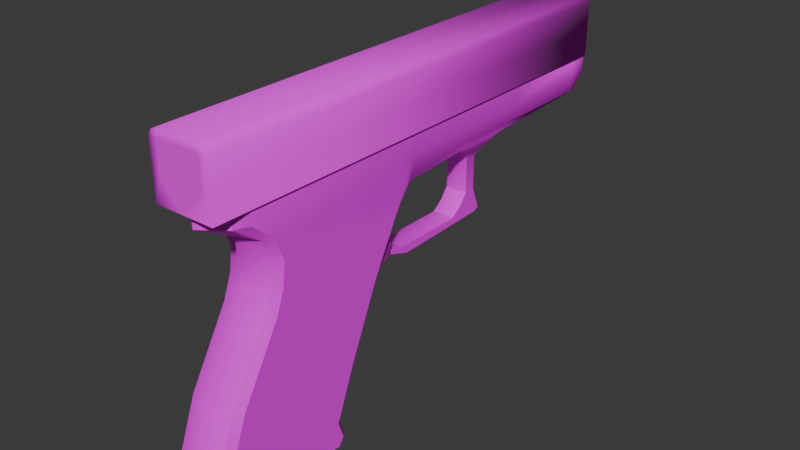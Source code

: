 # Source: test_gun2.blend  (saved by Blender 4.2.66; exported with 4.5.12 LTS)
import bpy
from mathutils import Matrix  # noqa: F401  (used for matrix-valued properties, if any)

bpy.ops.wm.read_factory_settings(use_empty=True)
scene = bpy.context.scene
scene.name = 'Scene'

# ---- collections
col_collection = bpy.data.collections.new('Collection'); scene.collection.children.link(col_collection)
col_2 = bpy.data.collections.new('コレクション 2'); scene.collection.children.link(col_2)

# ---- images (referenced by path relative to the original .blend; pixels are not part of the script)
import os
ASSET_DIR = os.environ.get("B2B_ASSET_DIR", "")  # directory of the original .blend (textures are referenced by path, not embedded)
HERE = os.path.dirname(os.path.abspath(__file__))  # packed textures are extracted next to this script under _unpacked/

def load_image(name, relpath, width, height, colorspace="sRGB"):
    """Load a texture the original file referenced (path relative to the .blend, or extracted next to this script)."""
    p = next((c for c in (os.path.join(HERE, relpath), os.path.join(ASSET_DIR, relpath)) if relpath and os.path.exists(c)), "")
    if p:
        img = bpy.data.images.load(p, check_existing=True)
        img.name = name
    else:  # same state as the original file: an image datablock whose file is absent (Cycles renders it pink)
        img = bpy.data.images.new(name, width, height)
        img.source = "FILE"
        img.filepath = "//" + (relpath or name)
    img.colorspace_settings.name = colorspace
    return img
img_glock = load_image('glock', 'glock.png', 1024, 1024, 'sRGB')

# ---- materials (node trees are filled in below, after node groups)
mat_material_001 = bpy.data.materials.new('Material.001')
mat_material_002 = bpy.data.materials.new('Material.002')

# ---- material node trees
mat_material_001.use_nodes = True; mat_material_001.node_tree.nodes.clear()
_N = mat_material_001.node_tree.nodes; _L = mat_material_001.node_tree.links
n0 = _N.new('ShaderNodeBsdfPrincipled'); n0.name = 'プリンシプルBSDF'; n0.location = (10, 300)
n1 = _N.new('ShaderNodeOutputMaterial'); n1.name = 'マテリアル出力'; n1.location = (300, 300)
n2 = _N.new('ShaderNodeTexImage'); n2.name = '画像テクスチャ'; n2.location = (-280, 280)
n2.image = img_glock
_L.new(n0.outputs[0], n1.inputs[0])
_L.new(n2.outputs[0], n0.inputs[0])
n1.is_active_output = True
mat_material_002.use_nodes = True; mat_material_002.node_tree.nodes.clear()
_N = mat_material_002.node_tree.nodes; _L = mat_material_002.node_tree.links
n0 = _N.new('ShaderNodeBsdfPrincipled'); n0.name = 'プリンシプルBSDF'; n0.location = (10, 300)
n0.inputs[2].default_value = 1.0
n0.inputs[9].default_value = (0.0, 0.2, 0.1)
n0.inputs[20].default_value = 0.0
n1 = _N.new('ShaderNodeOutputMaterial'); n1.name = 'マテリアル出力'; n1.location = (300, 300)
n2 = _N.new('ShaderNodeTexImage'); n2.name = '画像テクスチャ'; n2.location = (-366, 183)
n2.image = img_glock
_L.new(n0.outputs[0], n1.inputs[0])
_L.new(n2.outputs[0], n0.inputs[0])
n1.is_active_output = True

# ---- world
world_world = bpy.data.worlds.new('World'); scene.world = world_world
world_world.use_nodes = True; world_world.node_tree.nodes.clear()
_N = world_world.node_tree.nodes; _L = world_world.node_tree.links
n0 = _N.new('ShaderNodeOutputWorld'); n0.name = 'World Output'; n0.location = (300, 300)
n1 = _N.new('ShaderNodeBackground'); n1.name = 'Background'; n1.location = (10, 300)
n1.inputs[0].default_value = (0.05088, 0.05088, 0.05088, 1.0)
_L.new(n1.outputs[0], n0.inputs[0])
n0.is_active_output = True
world_world.color = (0.05088, 0.05088, 0.05088)
world_world.sun_shadow_jitter_overblur = 0.0

# ---- meshes
me_cube_001 = bpy.data.meshes.new('Cube.001')
me_cube_001.from_pydata([(-0.071, -0.008, 0.0), (-0.081, -0.008, 0.012), (0.087, 0.0, 0.012), (-0.085, 0.0, 0.012), (-0.074, 0.0, 0.0), (-0.01, 0.0, 0.012), (-0.008, 0.0, -0.006), (-0.01, -0.01, 0.012), (-0.044, 0.0, -0.082), (-0.044, -0.008, -0.082), (0.012, 0.0, 0.012), (0.012, -0.01, 0.012), (0.016, 0.0, -0.003), (-0.087, -0.008, -0.077), (-0.072, -0.008, -0.024), (-0.075, 0.0, -0.024), (-0.087, 0.0, -0.077), (0.082, 0.0, -0.003), (0.085, 0.0, -0.001), (-0.023, 0.0, -0.03), (-0.026, -0.008, -0.03), (-0.034, 0.0, -0.055), (-0.037, -0.008, -0.055), (-0.086, -0.008, -0.048), (-0.089, 0.0, -0.048), (-0.041, 0.0, -0.073), (-0.044, -0.008, -0.073), (-0.091, -0.008, -0.072), (-0.093, -0.008, -0.067), (-0.039, 0.0, -0.079), (-0.096, 0.0, -0.067), (-0.094, 0.0, -0.072), (-0.042, -0.008, -0.079), (0.078, -0.01, 0.012), (0.039, 0.0, -0.003), (0.044, -0.01, 0.012), (0.023, 0.0, -0.008), (0.024, -0.005, -0.008), (0.031, 0.0, -0.008), (0.03, -0.005, -0.008), (0.024, 0.0, -0.01), (0.025, -0.004, -0.01), (0.03, 0.0, -0.01), (0.029, -0.004, -0.01), (0.024, 0.0, -0.022), (0.025, -0.004, -0.022), (0.03, 0.0, -0.022), (0.029, -0.004, -0.022), (0.021, -0.007, -0.005), (0.034, 0.0, -0.005), (0.033, -0.007, -0.005), (0.02, 0.0, -0.005), (-0.015, 0.0, -0.024), (-0.016, -0.006, -0.024), (-0.017, 0.0, -0.029), (-0.017, -0.006, -0.028), (0.032, -0.004, -0.03), (0.033, 0.0, -0.03), (0.022, -0.004, -0.026), (0.021, 0.0, -0.026), (-0.072, 0.0, -0.016), (-0.069, -0.008, -0.016), (-0.019, -0.008, -0.017), (-0.017, 0.0, -0.018), (0.031, 0.0, -0.032), (0.03, -0.004, -0.031), (0.018, -0.004, -0.029), (0.017, 0.0, -0.028), (-0.006, 0.0, -0.033), (-0.006, -0.004, -0.032), (-0.008, -0.004, -0.029), (-0.008, 0.0, -0.028), (-0.015, 0.0, -0.03), (-0.015, -0.004, -0.029), (-0.013, -0.004, -0.027), (-0.013, 0.0, -0.026), (-0.068, -0.01, 0.0), (-0.081, 0.0, 0.012), (-0.076, -0.01, 0.012), (-0.085, -0.01, -0.077), (-0.085, 0.0, -0.077), (-0.069, -0.01, -0.024), (-0.083, -0.01, -0.048), (-0.088, -0.01, -0.072), (-0.09, -0.01, -0.067), (-0.066, -0.01, -0.016), (-0.018, 0.0, 0.012), (-0.018, -0.01, 0.012), (-0.046, -0.01, -0.082), (-0.044, -0.01, -0.079), (-0.046, -0.01, -0.073), (-0.016, -0.01, -0.008), (-0.046, 0.0, -0.082), (-0.028, -0.01, -0.03), (-0.039, -0.01, -0.055), (-0.021, -0.01, -0.017), (-0.071, 0.0, -0.008), (-0.068, -0.008, -0.008), (-0.017, -0.008, -0.013), (-0.016, 0.0, -0.013), (-0.065, -0.01, -0.008), (-0.019, -0.01, -0.013), (-0.087, 0.0, 0.007), (-0.081, -0.008, 0.007), (-0.01, -0.01, 0.005), (0.012, -0.01, 0.005), (0.086, 0.0, 0.005), (0.078, -0.01, 0.005), (0.044, -0.01, 0.005), (-0.076, -0.01, 0.007), (-0.018, -0.01, 0.005), (0.087, -0.007, 0.012), (0.085, -0.01, 0.012), (-0.009, -0.008, -0.004), (-0.008, -0.006, -0.006), (-0.014, -0.008, -0.009), (-0.013, 0.0, -0.009), (0.014, -0.00825, -0.001), (0.016, -0.008, -0.003), (0.083, -0.00825, -1.979e-09), (0.085, -0.007, -0.001), (0.081, -0.006, -0.003), (0.08, -0.00825, -0.001), (0.037, -0.008, -0.003), (0.041, -0.00825, -0.001), (0.086, -0.007, 0.005), (0.084, -0.01, 0.005), (-0.021, -0.007, -0.028), (-0.021, 0.0, -0.029), (-0.016, 0.0, -0.021), (-0.018, -0.007, -0.021)], [], [(118, 48, 50, 123), (103, 102, 4, 0), (78, 77, 3, 1), (109, 103, 0, 76), (12, 51, 48, 118), (11, 10, 5, 7), (116, 6, 114, 115), (32, 9, 8, 29), (79, 13, 16, 80), (112, 33, 107, 126), (125, 106, 2, 111), (23, 14, 15, 24), (60, 15, 14, 61), (120, 18, 106, 125), (50, 39, 38, 49), (101, 95, 62, 98), (95, 93, 20, 62), (90, 26, 22, 94), (20, 22, 21, 19), (93, 94, 22, 20), (26, 32, 29, 25), (22, 26, 25, 21), (28, 23, 24, 30), (89, 32, 26, 90), (30, 31, 27, 28), (13, 27, 31, 16), (88, 9, 32, 89), (120, 121, 17, 18), (107, 108, 124, 122), (123, 50, 49, 34), (37, 41, 43, 39), (51, 36, 37, 48), (48, 37, 39, 50), (41, 45, 47, 43), (36, 40, 41, 37), (39, 43, 42, 38), (45, 58, 56, 47), (40, 44, 45, 41), (43, 47, 46, 42), (126, 107, 122, 119), (108, 105, 117, 124), (58, 66, 65, 56), (96, 60, 61, 97), (128, 54, 55, 127), (47, 56, 57, 46), (44, 59, 58, 45), (66, 70, 69, 65), (104, 110, 91, 113), (129, 63, 62, 130), (127, 55, 53, 130), (59, 67, 66, 58), (56, 65, 64, 57), (70, 74, 73, 69), (67, 71, 70, 66), (65, 69, 68, 64), (71, 75, 74, 70), (69, 73, 72, 68), (52, 53, 74, 75), (53, 55, 73, 74), (55, 54, 72, 73), (13, 79, 83, 27), (27, 83, 84, 28), (14, 23, 82, 81), (28, 84, 82, 23), (61, 14, 81, 85), (97, 61, 85, 100), (88, 79, 80, 92), (110, 109, 76, 91), (87, 86, 77, 78), (7, 5, 86, 87), (91, 101, 98, 115), (9, 88, 92, 8), (79, 88, 89, 83), (83, 89, 90, 84), (81, 82, 94, 93), (84, 90, 94, 82), (85, 81, 93, 95), (100, 85, 95, 101), (76, 100, 101, 91), (0, 97, 100, 76), (63, 99, 98, 62), (4, 96, 97, 0), (105, 104, 113, 117), (7, 87, 110, 104), (87, 78, 109, 110), (33, 35, 108, 107), (118, 114, 6, 12), (121, 123, 34, 17), (11, 7, 104, 105), (78, 1, 103, 109), (1, 3, 102, 103), (35, 11, 105, 108), (113, 91, 115, 114), (118, 117, 113, 114), (122, 121, 120, 119), (124, 123, 121, 122), (126, 125, 111, 112), (117, 118, 123, 124), (119, 120, 125, 126), (112, 111, 2, 10, 11, 35, 33), (99, 116, 115, 98), (20, 127, 130, 62), (52, 129, 130, 53), (19, 128, 127, 20)])
me_cube_001.polygons.foreach_set('use_smooth', [True] * 104)
_k = set([(0, 4), (0, 97), (0, 103), (1, 3), (1, 78), (1, 103), (2, 111), (7, 11), (7, 87), (8, 9), (9, 32), (9, 88), (11, 35), (12, 118), (13, 16), (13, 27), (13, 79), (14, 23), (14, 61), (18, 120), (19, 20), (20, 62), (20, 127), (23, 28), (25, 26), (27, 28), (28, 30), (29, 32), (32, 89), (33, 35), (37, 41), (37, 48), (39, 43), (39, 50), (41, 45), (43, 47), (44, 45), (45, 58), (47, 56), (48, 118), (50, 123), (53, 74), (53, 130), (55, 73), (55, 127), (56, 57), (56, 65), (58, 66), (61, 97), (62, 63), (62, 98), (62, 130), (64, 65), (65, 69), (66, 67), (66, 70), (69, 73), (70, 74), (73, 74), (76, 100), (76, 109), (78, 87), (79, 83), (79, 88), (81, 82), (81, 85), (82, 84), (83, 84), (85, 100), (88, 89), (89, 90), (90, 94), (91, 101), (91, 113), (93, 94), (93, 95), (95, 101), (98, 115), (102, 103), (103, 109), (114, 115), (114, 118), (121, 123)])
me_cube_001.attributes.new('sharp_edge', 'BOOLEAN', 'EDGE').data.foreach_set('value', [ (min(e.vertices), max(e.vertices)) in _k for e in me_cube_001.edges])
_uv = me_cube_001.uv_layers.new(name='UVマップ')
_uv.uv.foreach_set('vector', [0.8528, 0.6147, 0.8412, 0.6414, 0.8429, 0.7119, 0.8559, 0.7331, 0.919, 0.1014, 0.9345, 0.0506, 0.8604, 0.09046, 0.8709, 0.1381, 0.9368, 0.1304, 0.978, 0.09167, 0.9639, 0.06832, 0.9391, 0.1085, 0.9128, 0.1263, 0.919, 0.1014, 0.8709, 0.1381, 0.8702, 0.158, 0.8202, 0.6076, 0.813, 0.6235, 0.8412, 0.6414, 0.8528, 0.6147, 0.9313, 0.5947, 0.9848, 0.5948, 0.9841, 0.4795, 0.9296, 0.4799, 0.7912, 0.4943, 0.8032, 0.5127, 0.8294, 0.4984, 0.8125, 0.464, 0.443, 0.2611, 0.4342, 0.2489, 0.3971, 0.264, 0.4166, 0.2947, 0.4739, 0.08979, 0.4728, 0.07832, 0.4437, 0.05315, 0.4367, 0.06165, 0.9389, 0.9312, 0.9422, 0.9101, 0.9162, 0.9122, 0.9198, 0.933, 0.9214, 0.9469, 0.9277, 0.9923, 0.9803, 0.9637, 0.9458, 0.9394, 0.6042, 0.07574, 0.7307, 0.1338, 0.7387, 0.09014, 0.6114, 0.03341, 0.7795, 0.1015, 0.7387, 0.09014, 0.7307, 0.1338, 0.7757, 0.147, 0.8974, 0.9448, 0.8847, 0.988, 0.9277, 0.9923, 0.9214, 0.9469, 0.8429, 0.7119, 0.8204, 0.695, 0.8022, 0.7157, 0.8125, 0.731, 0.7911, 0.4344, 0.7681, 0.4244, 0.7663, 0.4407, 0.7896, 0.4496, 0.7681, 0.4244, 0.6907, 0.3829, 0.6874, 0.3991, 0.7663, 0.4407, 0.4759, 0.2532, 0.4716, 0.267, 0.5581, 0.3185, 0.562, 0.3042, 0.6874, 0.3991, 0.5581, 0.3185, 0.5406, 0.3592, 0.6587, 0.4369, 0.6907, 0.3829, 0.562, 0.3042, 0.5581, 0.3185, 0.6874, 0.3991, 0.4716, 0.267, 0.443, 0.2611, 0.4166, 0.2947, 0.4508, 0.3096, 0.5581, 0.3185, 0.4716, 0.267, 0.4508, 0.3096, 0.5406, 0.3592, 0.5163, 0.05365, 0.6042, 0.07574, 0.6114, 0.03341, 0.5109, 0.01283, 0.4491, 0.2503, 0.443, 0.2611, 0.4716, 0.267, 0.4759, 0.2532, 0.5109, 0.01283, 0.4822, 0.02182, 0.4943, 0.06217, 0.5163, 0.05365, 0.4728, 0.07832, 0.4943, 0.06217, 0.4822, 0.02182, 0.4437, 0.05315, 0.4388, 0.2391, 0.4342, 0.2489, 0.443, 0.2611, 0.4491, 0.2503, 0.8974, 0.9448, 0.8813, 0.9335, 0.8579, 0.9702, 0.8847, 0.988, 0.9162, 0.9122, 0.9007, 0.7647, 0.8681, 0.7528, 0.8933, 0.9247, 0.8559, 0.7331, 0.8429, 0.7119, 0.8125, 0.731, 0.82, 0.7541, 0.8192, 0.6581, 0.8048, 0.6641, 0.8062, 0.6892, 0.8204, 0.695, 0.813, 0.6235, 0.8022, 0.6367, 0.8192, 0.6581, 0.8412, 0.6414, 0.8412, 0.6414, 0.8192, 0.6581, 0.8204, 0.695, 0.8429, 0.7119, 0.8048, 0.6641, 0.7391, 0.6598, 0.738, 0.6795, 0.8062, 0.6892, 0.8022, 0.6367, 0.7943, 0.6416, 0.8048, 0.6641, 0.8192, 0.6581, 0.8204, 0.695, 0.8062, 0.6892, 0.7949, 0.7095, 0.8022, 0.7157, 0.7391, 0.6598, 0.7204, 0.6443, 0.7036, 0.6822, 0.738, 0.6795, 0.7943, 0.6416, 0.7451, 0.6427, 0.7391, 0.6598, 0.8048, 0.6641, 0.8062, 0.6892, 0.738, 0.6795, 0.7356, 0.7007, 0.7949, 0.7095, 0.9198, 0.933, 0.9162, 0.9122, 0.8933, 0.9247, 0.9002, 0.9354, 0.9007, 0.7647, 0.8941, 0.5948, 0.8621, 0.6049, 0.8681, 0.7528, 0.7204, 0.6443, 0.7067, 0.6249, 0.6998, 0.6754, 0.7036, 0.6822, 0.8193, 0.104, 0.7795, 0.1015, 0.7757, 0.147, 0.8225, 0.1507, 0.6642, 0.4468, 0.6709, 0.4657, 0.7026, 0.4554, 0.7005, 0.4304, 0.738, 0.6795, 0.7036, 0.6822, 0.6955, 0.6975, 0.7356, 0.7007, 0.7451, 0.6427, 0.7307, 0.631, 0.7204, 0.6443, 0.7391, 0.6598, 0.7067, 0.6249, 0.7008, 0.5119, 0.6887, 0.5224, 0.6998, 0.6754, 0.8919, 0.4811, 0.8901, 0.4373, 0.8193, 0.4495, 0.8429, 0.4898, 0.7474, 0.4824, 0.759, 0.4788, 0.7663, 0.4407, 0.7425, 0.4474, 0.7005, 0.4304, 0.7026, 0.4554, 0.7255, 0.4595, 0.7425, 0.4474, 0.7307, 0.631, 0.723, 0.6157, 0.7067, 0.6249, 0.7204, 0.6443, 0.7036, 0.6822, 0.6998, 0.6754, 0.6844, 0.6867, 0.6955, 0.6975, 0.7008, 0.5119, 0.7086, 0.4824, 0.6951, 0.4712, 0.6887, 0.5224, 0.723, 0.6157, 0.7191, 0.5145, 0.7008, 0.5119, 0.7067, 0.6249, 0.6998, 0.6754, 0.6887, 0.5224, 0.6692, 0.5231, 0.6844, 0.6867, 0.7191, 0.5145, 0.7277, 0.4941, 0.7086, 0.4824, 0.7008, 0.5119, 0.6887, 0.5224, 0.6951, 0.4712, 0.6724, 0.476, 0.6692, 0.5231, 0.7354, 0.4864, 0.7255, 0.4595, 0.7086, 0.4824, 0.7277, 0.4941, 0.7255, 0.4595, 0.7026, 0.4554, 0.6951, 0.4712, 0.7086, 0.4824, 0.7026, 0.4554, 0.6709, 0.4657, 0.6724, 0.476, 0.6951, 0.4712, 0.4728, 0.07832, 0.4739, 0.08979, 0.4957, 0.07812, 0.4943, 0.06217, 0.4943, 0.06217, 0.4957, 0.07812, 0.5172, 0.06968, 0.5163, 0.05365, 0.7307, 0.1338, 0.6042, 0.07574, 0.6043, 0.09284, 0.7307, 0.1527, 0.5163, 0.05365, 0.5172, 0.06968, 0.6043, 0.09284, 0.6042, 0.07574, 0.7757, 0.147, 0.7307, 0.1338, 0.7307, 0.1527, 0.7758, 0.1673, 0.8225, 0.1507, 0.7757, 0.147, 0.7758, 0.1673, 0.8225, 0.172, 0.4388, 0.2391, 0.4739, 0.08979, 0.4367, 0.06165, 0.3926, 0.2528, 0.8901, 0.4373, 0.9128, 0.1263, 0.8702, 0.158, 0.8193, 0.4495, 0.9286, 0.4363, 0.9848, 0.4358, 0.978, 0.09167, 0.9368, 0.1304, 0.9296, 0.4799, 0.9841, 0.4795, 0.9848, 0.4358, 0.9286, 0.4363, 0.8193, 0.4495, 0.7911, 0.4344, 0.7896, 0.4496, 0.8125, 0.464, 0.4342, 0.2489, 0.4388, 0.2391, 0.3926, 0.2528, 0.3971, 0.264, 0.4739, 0.08979, 0.4388, 0.2391, 0.4491, 0.2503, 0.4957, 0.07812, 0.4957, 0.07812, 0.4491, 0.2503, 0.4759, 0.2532, 0.5172, 0.06968, 0.7307, 0.1527, 0.6043, 0.09284, 0.562, 0.3042, 0.6907, 0.3829, 0.5172, 0.06968, 0.4759, 0.2532, 0.562, 0.3042, 0.6043, 0.09284, 0.7758, 0.1673, 0.7307, 0.1527, 0.6907, 0.3829, 0.7681, 0.4244, 0.8225, 0.172, 0.7758, 0.1673, 0.7681, 0.4244, 0.7911, 0.4344, 0.8702, 0.158, 0.8225, 0.172, 0.7911, 0.4344, 0.8193, 0.4495, 0.8709, 0.1381, 0.8225, 0.1507, 0.8225, 0.172, 0.8702, 0.158, 0.759, 0.4788, 0.7769, 0.4832, 0.7896, 0.4496, 0.7663, 0.4407, 0.8604, 0.09046, 0.8193, 0.104, 0.8225, 0.1507, 0.8709, 0.1381, 0.8941, 0.5948, 0.8919, 0.4811, 0.8429, 0.4898, 0.8621, 0.6049, 0.9296, 0.4799, 0.9286, 0.4363, 0.8901, 0.4373, 0.8919, 0.4811, 0.9286, 0.4363, 0.9368, 0.1304, 0.9128, 0.1263, 0.8901, 0.4373, 0.9422, 0.9101, 0.9354, 0.7625, 0.9007, 0.7647, 0.9162, 0.9122, 0.8528, 0.6147, 0.8294, 0.4984, 0.8032, 0.5127, 0.8202, 0.6076, 0.8813, 0.9335, 0.8559, 0.7331, 0.82, 0.7541, 0.8579, 0.9702, 0.9313, 0.5947, 0.9296, 0.4799, 0.8919, 0.4811, 0.8941, 0.5948, 0.9368, 0.1304, 0.9391, 0.1085, 0.919, 0.1014, 0.9128, 0.1263, 0.9391, 0.1085, 0.9639, 0.06832, 0.9345, 0.0506, 0.919, 0.1014, 0.9354, 0.7625, 0.9313, 0.5947, 0.8941, 0.5948, 0.9007, 0.7647, 0.8429, 0.4898, 0.8193, 0.4495, 0.8125, 0.464, 0.8294, 0.4984, 0.8528, 0.6147, 0.8621, 0.6049, 0.8429, 0.4898, 0.8294, 0.4984, 0.8933, 0.9247, 0.8813, 0.9335, 0.8974, 0.9448, 0.9002, 0.9354, 0.8681, 0.7528, 0.8559, 0.7331, 0.8813, 0.9335, 0.8933, 0.9247, 0.9198, 0.933, 0.9214, 0.9469, 0.9458, 0.9394, 0.9389, 0.9312, 0.8621, 0.6049, 0.8528, 0.6147, 0.8559, 0.7331, 0.8681, 0.7528, 0.9002, 0.9354, 0.8974, 0.9448, 0.9214, 0.9469, 0.9198, 0.933, 0.9389, 0.9312, 0.9458, 0.9394, 0.9803, 0.9637, 0.9848, 0.5948, 0.9313, 0.5947, 0.9354, 0.7625, 0.9422, 0.9101, 0.7769, 0.4832, 0.7912, 0.4943, 0.8125, 0.464, 0.7896, 0.4496, 0.6874, 0.3991, 0.7005, 0.4304, 0.7425, 0.4474, 0.7663, 0.4407, 0.7354, 0.4864, 0.7474, 0.4824, 0.7425, 0.4474, 0.7255, 0.4595, 0.6587, 0.4369, 0.6642, 0.4468, 0.7005, 0.4304, 0.6874, 0.3991])
_ca = me_cube_001.color_attributes.new('属性', 'BYTE_COLOR', 'CORNER')
_ca.data.foreach_set('color', [1.0, 1.0, 1.0, 1.0, 1.0, 1.0, 1.0, 1.0, 1.0, 1.0, 1.0, 1.0, 1.0, 1.0, 1.0, 1.0, 1.0, 1.0, 1.0, 1.0, 1.0, 1.0, 1.0, 1.0, 1.0, 1.0, 1.0, 1.0, 1.0, 1.0, 1.0, 1.0, 1.0, 1.0, 1.0, 1.0, 1.0, 1.0, 1.0, 1.0, 1.0, 1.0, 1.0, 1.0, 1.0, 1.0, 1.0, 1.0, 1.0, 1.0, 1.0, 1.0, 1.0, 1.0, 1.0, 1.0, 1.0, 1.0, 1.0, 1.0, 1.0, 1.0, 1.0, 1.0, 1.0, 1.0, 1.0, 1.0, 1.0, 1.0, 1.0, 1.0, 1.0, 1.0, 1.0, 1.0, 1.0, 1.0, 1.0, 1.0, 1.0, 1.0, 1.0, 1.0, 1.0, 1.0, 1.0, 1.0, 1.0, 1.0, 1.0, 1.0, 1.0, 1.0, 1.0, 1.0, 1.0, 1.0, 1.0, 1.0, 1.0, 1.0, 1.0, 1.0, 1.0, 1.0, 1.0, 1.0, 1.0, 1.0, 1.0, 1.0, 1.0, 1.0, 1.0, 1.0, 1.0, 1.0, 1.0, 1.0, 1.0, 1.0, 1.0, 1.0, 1.0, 1.0, 1.0, 1.0, 1.0, 1.0, 1.0, 1.0, 1.0, 1.0, 1.0, 1.0, 1.0, 1.0, 1.0, 1.0, 1.0, 1.0, 1.0, 1.0, 1.0, 1.0, 1.0, 1.0, 1.0, 1.0, 1.0, 1.0, 1.0, 1.0, 1.0, 1.0, 1.0, 1.0, 1.0, 1.0, 1.0, 1.0, 1.0, 1.0, 1.0, 1.0, 1.0, 1.0, 1.0, 1.0, 1.0, 1.0, 1.0, 1.0, 1.0, 1.0, 1.0, 1.0, 1.0, 1.0, 1.0, 1.0, 1.0, 1.0, 1.0, 1.0, 1.0, 1.0, 1.0, 1.0, 1.0, 1.0, 1.0, 1.0, 1.0, 1.0, 1.0, 1.0, 1.0, 1.0, 1.0, 1.0, 1.0, 1.0, 1.0, 1.0, 1.0, 1.0, 1.0, 1.0, 1.0, 1.0, 1.0, 1.0, 1.0, 1.0, 1.0, 1.0, 1.0, 1.0, 1.0, 1.0, 1.0, 1.0, 1.0, 1.0, 1.0, 1.0, 1.0, 1.0, 1.0, 1.0, 1.0, 1.0, 1.0, 1.0, 1.0, 1.0, 1.0, 1.0, 1.0, 1.0, 1.0, 1.0, 1.0, 1.0, 1.0, 1.0, 1.0, 1.0, 1.0, 1.0, 1.0, 1.0, 1.0, 1.0, 1.0, 1.0, 1.0, 1.0, 1.0, 1.0, 1.0, 1.0, 1.0, 1.0, 1.0, 1.0, 1.0, 1.0, 1.0, 1.0, 1.0, 1.0, 1.0, 1.0, 1.0, 1.0, 1.0, 1.0, 1.0, 1.0, 1.0, 1.0, 1.0, 1.0, 1.0, 1.0, 1.0, 1.0, 1.0, 1.0, 1.0, 1.0, 1.0, 1.0, 1.0, 1.0, 1.0, 1.0, 1.0, 1.0, 1.0, 1.0, 1.0, 1.0, 1.0, 1.0, 1.0, 1.0, 1.0, 1.0, 1.0, 1.0, 1.0, 1.0, 1.0, 1.0, 1.0, 1.0, 1.0, 1.0, 1.0, 1.0, 1.0, 1.0, 1.0, 1.0, 1.0, 1.0, 1.0, 1.0, 1.0, 1.0, 1.0, 1.0, 1.0, 1.0, 1.0, 1.0, 1.0, 1.0, 1.0, 1.0, 1.0, 1.0, 1.0, 1.0, 1.0, 1.0, 1.0, 1.0, 1.0, 1.0, 1.0, 1.0, 1.0, 1.0, 1.0, 1.0, 1.0, 1.0, 1.0, 1.0, 1.0, 1.0, 1.0, 1.0, 1.0, 1.0, 1.0, 1.0, 1.0, 1.0, 1.0, 1.0, 1.0, 1.0, 1.0, 1.0, 1.0, 1.0, 1.0, 1.0, 1.0, 1.0, 1.0, 1.0, 1.0, 1.0, 1.0, 1.0, 1.0, 1.0, 1.0, 1.0, 1.0, 1.0, 1.0, 1.0, 1.0, 1.0, 1.0, 1.0, 1.0, 1.0, 1.0, 1.0, 1.0, 1.0, 1.0, 1.0, 1.0, 1.0, 1.0, 1.0, 1.0, 1.0, 1.0, 1.0, 1.0, 1.0, 1.0, 1.0, 1.0, 1.0, 1.0, 1.0, 1.0, 1.0, 1.0, 1.0, 1.0, 1.0, 1.0, 1.0, 1.0, 1.0, 1.0, 1.0, 1.0, 1.0, 1.0, 1.0, 1.0, 1.0, 1.0, 1.0, 1.0, 1.0, 1.0, 1.0, 1.0, 1.0, 1.0, 1.0, 1.0, 1.0, 1.0, 1.0, 1.0, 1.0, 1.0, 1.0, 1.0, 1.0, 1.0, 1.0, 1.0, 1.0, 1.0, 1.0, 1.0, 1.0, 1.0, 1.0, 1.0, 1.0, 1.0, 1.0, 1.0, 1.0, 1.0, 1.0, 1.0, 1.0, 1.0, 1.0, 1.0, 1.0, 1.0, 1.0, 1.0, 1.0, 1.0, 1.0, 1.0, 1.0, 1.0, 1.0, 1.0, 1.0, 1.0, 1.0, 1.0, 1.0, 1.0, 1.0, 1.0, 1.0, 1.0, 1.0, 1.0, 1.0, 1.0, 1.0, 1.0, 1.0, 1.0, 1.0, 1.0, 1.0, 1.0, 1.0, 1.0, 1.0, 1.0, 1.0, 1.0, 1.0, 1.0, 1.0, 1.0, 1.0, 1.0, 1.0, 1.0, 1.0, 1.0, 1.0, 1.0, 1.0, 1.0, 1.0, 1.0, 1.0, 1.0, 1.0, 1.0, 1.0, 1.0, 1.0, 1.0, 1.0, 1.0, 1.0, 1.0, 1.0, 1.0, 1.0, 1.0, 1.0, 1.0, 1.0, 1.0, 1.0, 1.0, 1.0, 1.0, 1.0, 1.0, 1.0, 1.0, 1.0, 1.0, 1.0, 1.0, 1.0, 1.0, 1.0, 1.0, 1.0, 1.0, 1.0, 1.0, 1.0, 1.0, 1.0, 1.0, 1.0, 1.0, 1.0, 1.0, 1.0, 1.0, 1.0, 1.0, 1.0, 1.0, 1.0, 1.0, 1.0, 1.0, 1.0, 1.0, 1.0, 1.0, 1.0, 1.0, 1.0, 1.0, 1.0, 1.0, 1.0, 1.0, 1.0, 1.0, 1.0, 1.0, 1.0, 1.0, 1.0, 1.0, 1.0, 1.0, 1.0, 1.0, 1.0, 1.0, 1.0, 1.0, 1.0, 1.0, 1.0, 1.0, 1.0, 1.0, 1.0, 1.0, 1.0, 1.0, 1.0, 1.0, 1.0, 1.0, 1.0, 1.0, 1.0, 1.0, 1.0, 1.0, 1.0, 1.0, 1.0, 1.0, 1.0, 1.0, 1.0, 1.0, 1.0, 1.0, 1.0, 1.0, 1.0, 1.0, 1.0, 1.0, 1.0, 1.0, 1.0, 1.0, 1.0, 1.0, 1.0, 1.0, 1.0, 1.0, 1.0, 1.0, 1.0, 1.0, 1.0, 1.0, 1.0, 1.0, 1.0, 1.0, 1.0, 1.0, 1.0, 1.0, 1.0, 1.0, 1.0, 1.0, 1.0, 1.0, 1.0, 1.0, 1.0, 1.0, 1.0, 1.0, 1.0, 1.0, 1.0, 1.0, 1.0, 1.0, 1.0, 1.0, 1.0, 1.0, 1.0, 1.0, 1.0, 1.0, 1.0, 1.0, 1.0, 1.0, 1.0, 1.0, 1.0, 1.0, 1.0, 1.0, 1.0, 1.0, 1.0, 1.0, 1.0, 1.0, 1.0, 1.0, 1.0, 1.0, 1.0, 1.0, 1.0, 1.0, 1.0, 1.0, 1.0, 1.0, 1.0, 1.0, 1.0, 1.0, 1.0, 1.0, 1.0, 1.0, 1.0, 1.0, 1.0, 1.0, 1.0, 1.0, 1.0, 1.0, 1.0, 1.0, 1.0, 1.0, 1.0, 1.0, 1.0, 1.0, 1.0, 1.0, 1.0, 1.0, 1.0, 1.0, 1.0, 1.0, 1.0, 1.0, 1.0, 1.0, 1.0, 1.0, 1.0, 1.0, 1.0, 1.0, 1.0, 1.0, 1.0, 1.0, 1.0, 1.0, 1.0, 1.0, 1.0, 1.0, 1.0, 1.0, 1.0, 1.0, 1.0, 1.0, 1.0, 1.0, 1.0, 1.0, 1.0, 1.0, 1.0, 1.0, 1.0, 1.0, 1.0, 1.0, 1.0, 1.0, 1.0, 1.0, 1.0, 1.0, 1.0, 1.0, 1.0, 1.0, 1.0, 1.0, 1.0, 1.0, 1.0, 1.0, 1.0, 1.0, 1.0, 1.0, 1.0, 1.0, 1.0, 1.0, 1.0, 1.0, 1.0, 1.0, 1.0, 1.0, 1.0, 1.0, 1.0, 1.0, 1.0, 1.0, 1.0, 1.0, 1.0, 1.0, 1.0, 1.0, 1.0, 1.0, 1.0, 1.0, 1.0, 1.0, 1.0, 1.0, 1.0, 1.0, 1.0, 1.0, 1.0, 1.0, 1.0, 1.0, 1.0, 1.0, 1.0, 1.0, 1.0, 1.0, 1.0, 1.0, 1.0, 1.0, 1.0, 1.0, 1.0, 1.0, 1.0, 1.0, 1.0, 1.0, 1.0, 1.0, 1.0, 1.0, 1.0, 1.0, 1.0, 1.0, 1.0, 1.0, 1.0, 1.0, 1.0, 1.0, 1.0, 1.0, 1.0, 1.0, 1.0, 1.0, 1.0, 1.0, 1.0, 1.0, 1.0, 1.0, 1.0, 1.0, 1.0, 1.0, 1.0, 1.0, 1.0, 1.0, 1.0, 1.0, 1.0, 1.0, 1.0, 1.0, 1.0, 1.0, 1.0, 1.0, 1.0, 1.0, 1.0, 1.0, 1.0, 1.0, 1.0, 1.0, 1.0, 1.0, 1.0, 1.0, 1.0, 1.0, 1.0, 1.0, 1.0, 1.0, 1.0, 1.0, 1.0, 1.0, 1.0, 1.0, 1.0, 1.0, 1.0, 1.0, 1.0, 1.0, 1.0, 1.0, 1.0, 1.0, 1.0, 1.0, 1.0, 1.0, 1.0, 1.0, 1.0, 1.0, 1.0, 1.0, 1.0, 1.0, 1.0, 1.0, 1.0, 1.0, 1.0, 1.0, 1.0, 1.0, 1.0, 1.0, 1.0, 1.0, 1.0, 1.0, 1.0, 1.0, 1.0, 1.0, 1.0, 1.0, 1.0, 1.0, 1.0, 1.0, 1.0, 1.0, 1.0, 1.0, 1.0, 1.0, 1.0, 1.0, 1.0, 1.0, 1.0, 1.0, 1.0, 1.0, 1.0, 1.0, 1.0, 1.0, 1.0, 1.0, 1.0, 1.0, 1.0, 1.0, 1.0, 1.0, 1.0, 1.0, 1.0, 1.0, 1.0, 1.0, 1.0, 1.0, 1.0, 1.0, 1.0, 1.0, 1.0, 1.0, 1.0, 1.0, 1.0, 1.0, 1.0, 1.0, 1.0, 1.0, 1.0, 1.0, 1.0, 1.0, 1.0, 1.0, 1.0, 1.0, 1.0, 1.0, 1.0, 1.0, 1.0, 1.0, 1.0, 1.0, 1.0, 1.0, 1.0, 1.0, 1.0, 1.0, 1.0, 1.0, 1.0, 1.0, 1.0, 1.0, 1.0, 1.0, 1.0, 1.0, 1.0, 1.0, 1.0, 1.0, 1.0, 1.0, 1.0, 1.0, 1.0, 1.0, 1.0, 1.0, 1.0, 1.0, 1.0, 1.0, 1.0, 1.0, 1.0, 1.0, 1.0, 1.0, 1.0, 1.0, 1.0, 1.0, 1.0, 1.0, 1.0, 1.0, 1.0, 1.0, 1.0, 1.0, 1.0, 1.0, 1.0, 1.0, 1.0, 1.0, 1.0, 1.0, 1.0, 1.0, 1.0, 1.0, 1.0, 1.0, 1.0, 1.0, 1.0, 1.0, 1.0, 1.0, 1.0, 1.0, 1.0, 1.0, 1.0, 1.0, 1.0, 1.0, 1.0, 1.0, 1.0, 1.0, 1.0, 1.0, 1.0, 1.0, 1.0, 1.0, 1.0, 1.0, 1.0, 1.0, 1.0, 1.0, 1.0, 1.0, 1.0, 1.0, 1.0, 1.0, 1.0, 1.0, 1.0, 1.0, 1.0, 1.0, 1.0, 1.0, 1.0, 1.0, 1.0, 1.0, 1.0, 1.0, 1.0, 1.0, 1.0, 1.0, 1.0, 1.0, 1.0, 1.0, 1.0, 1.0, 1.0, 1.0, 1.0, 1.0, 1.0, 1.0, 1.0, 1.0, 1.0, 1.0, 1.0, 1.0, 1.0, 1.0, 1.0, 1.0, 1.0, 1.0, 1.0, 1.0, 1.0, 1.0, 1.0, 1.0, 1.0, 1.0, 1.0, 1.0, 1.0, 1.0, 1.0, 1.0, 1.0, 1.0, 1.0, 1.0, 1.0, 1.0, 1.0, 1.0, 1.0, 1.0, 1.0, 1.0, 1.0, 1.0, 1.0, 1.0, 1.0, 1.0, 1.0, 1.0, 1.0, 1.0, 1.0, 1.0, 1.0, 1.0, 1.0, 1.0, 1.0, 1.0, 1.0, 1.0, 1.0, 1.0, 1.0, 1.0, 1.0, 1.0, 1.0, 1.0, 1.0, 1.0, 1.0, 1.0, 1.0, 1.0, 1.0, 1.0, 1.0, 1.0, 1.0, 1.0, 1.0, 1.0, 1.0, 1.0, 1.0, 1.0, 1.0, 1.0, 1.0, 1.0, 1.0, 1.0, 1.0, 1.0, 1.0, 1.0, 1.0, 1.0, 1.0, 1.0, 1.0, 1.0, 1.0, 1.0, 1.0, 1.0, 1.0, 1.0, 1.0, 1.0, 1.0, 1.0, 1.0, 1.0, 1.0, 1.0, 1.0, 1.0, 1.0, 1.0, 1.0, 1.0, 1.0, 1.0, 1.0, 1.0, 1.0, 1.0, 1.0, 1.0, 1.0, 1.0, 1.0, 1.0, 1.0, 1.0, 1.0, 1.0, 1.0, 1.0, 1.0, 1.0, 1.0, 1.0, 1.0, 1.0, 1.0, 1.0, 1.0, 1.0, 1.0, 1.0, 1.0, 1.0, 1.0, 1.0, 1.0, 1.0, 1.0, 1.0, 1.0, 1.0, 1.0, 1.0, 1.0, 1.0, 1.0, 1.0, 1.0, 1.0, 1.0, 1.0, 1.0, 1.0, 1.0, 1.0, 1.0, 1.0, 1.0, 1.0, 1.0, 1.0, 1.0, 1.0, 1.0, 1.0, 1.0, 1.0, 1.0, 1.0, 1.0, 1.0, 1.0, 1.0, 1.0, 1.0, 1.0, 1.0, 1.0, 1.0, 1.0, 1.0, 1.0, 1.0, 1.0, 1.0, 1.0, 1.0, 1.0, 1.0, 1.0, 1.0, 1.0, 1.0, 1.0, 1.0, 1.0, 1.0, 1.0, 1.0, 1.0, 1.0, 1.0, 1.0, 1.0, 1.0, 1.0, 1.0, 1.0, 1.0, 1.0, 1.0, 1.0, 1.0, 1.0, 1.0, 1.0, 1.0, 1.0, 1.0, 1.0, 1.0, 1.0, 1.0, 1.0, 1.0, 1.0, 1.0, 1.0, 1.0, 1.0, 1.0, 1.0, 1.0, 1.0, 1.0, 1.0, 1.0, 1.0, 1.0, 1.0, 1.0, 1.0, 1.0, 1.0, 1.0, 1.0, 1.0, 1.0, 1.0, 1.0, 1.0, 1.0, 1.0, 1.0, 1.0, 1.0, 1.0, 1.0, 1.0, 1.0, 1.0, 1.0, 1.0, 1.0, 1.0, 1.0, 1.0, 1.0, 1.0, 1.0, 1.0, 1.0, 1.0, 1.0, 1.0, 1.0, 1.0, 1.0, 1.0, 1.0, 1.0, 1.0, 1.0, 1.0, 1.0, 1.0, 1.0, 1.0, 1.0, 1.0, 1.0, 1.0, 1.0, 1.0, 1.0, 1.0, 1.0, 1.0, 1.0, 1.0, 1.0, 1.0, 1.0, 1.0, 1.0, 1.0, 1.0, 1.0, 1.0, 1.0, 1.0, 1.0, 1.0, 1.0, 1.0, 1.0, 1.0, 1.0, 1.0, 1.0, 1.0, 1.0, 1.0, 1.0, 1.0, 1.0, 1.0, 1.0, 1.0, 1.0, 1.0, 1.0, 1.0, 1.0, 1.0, 1.0, 1.0, 1.0, 1.0, 1.0, 1.0, 1.0, 1.0, 1.0, 1.0, 1.0, 1.0, 1.0, 1.0, 1.0, 1.0, 1.0, 1.0, 1.0, 1.0, 1.0, 1.0, 1.0, 1.0, 1.0, 1.0, 1.0, 1.0, 1.0, 1.0, 1.0, 1.0, 1.0, 1.0, 1.0, 1.0, 1.0, 1.0, 1.0, 1.0, 1.0, 1.0, 1.0, 1.0, 1.0, 1.0, 1.0, 1.0, 1.0, 1.0, 1.0, 1.0, 1.0, 1.0, 1.0, 1.0, 1.0, 1.0, 1.0, 1.0, 1.0, 1.0, 1.0, 1.0, 1.0, 1.0, 1.0, 1.0, 1.0, 1.0, 1.0, 1.0, 1.0, 1.0, 1.0, 1.0, 1.0, 1.0, 1.0, 1.0, 1.0, 1.0, 1.0, 1.0, 1.0, 1.0, 1.0, 1.0, 1.0, 1.0, 1.0, 1.0, 1.0, 1.0, 1.0, 1.0, 1.0, 1.0, 1.0, 1.0, 1.0, 1.0, 1.0, 1.0, 1.0, 1.0, 1.0, 1.0, 1.0, 1.0, 1.0, 1.0, 1.0, 1.0, 1.0, 1.0, 1.0, 1.0, 1.0, 1.0, 1.0, 1.0, 1.0])
me_cube_001.materials.append(mat_material_001)
me_cube_001.materials.append(mat_material_002)
me_cube_001.update()
me_cube_002 = bpy.data.meshes.new('Cube.002')
me_cube_002.from_pydata([(0.08, -0.0108, 0.0), (-0.094, -0.0108, 0.0), (0.08, 3.934e-10, 0.022), (-0.094, 3.934e-10, 0.022), (0.08, 3.934e-10, 0.0), (-0.094, 3.934e-10, 0.0), (0.08, -0.0078, 0.022), (0.08, -0.0108, 0.019), (0.08, -0.0098, 0.021), (-0.094, -0.0108, 0.019), (-0.094, -0.0078, 0.022), (-0.094, -0.0098, 0.021), (0.08, 3.934e-10, 0.017), (0.08, 0.004, 0.015), (0.08, 0.006, 0.011), (0.08, 0.004, 0.007), (0.08, 3.934e-10, 0.005), (0.08, -0.004, 0.007), (0.08, -0.006, 0.011), (0.08, -0.004, 0.015), (0.08, -0.0108, 0.009), (-0.094, -0.0108, 0.009), (0.08, -0.0078, 0.019), (-0.094, -0.0078, 0.019), (-0.094, 0.0, 0.019), (-0.094, -0.0078, 0.009), (0.082, 3.934e-10, 0.017), (0.082, 3.934e-10, 0.005), (0.082, -0.004, 0.007), (0.082, -0.006, 0.011), (0.082, -0.004, 0.015), (0.082, 3.934e-10, 0.015), (0.082, 3.934e-10, 0.007), (0.082, -0.003, 0.008), (0.082, -0.004, 0.011), (0.082, -0.003, 0.014), (-0.019, 3.934e-10, 0.015), (-0.019, 3.934e-10, 0.007), (-0.019, -0.003, 0.008), (-0.019, -0.004, 0.011), (-0.019, -0.003, 0.014), (-0.019, 3.934e-10, 0.011)], [(13, 12), (14, 13), (15, 14), (16, 15)], [(20, 7, 9, 21), (6, 2, 3, 10), (5, 4, 0, 1), (19, 18, 29, 30), (9, 7, 8, 11), (11, 8, 6, 10), (0, 20, 21, 1), (6, 22, 12, 2), (7, 22, 6, 8), (7, 20, 18, 22), (0, 17, 18, 20), (4, 16, 17, 0), (18, 19, 12, 22), (23, 10, 3, 24), (10, 23, 9, 11), (25, 5, 1, 21), (23, 24, 5, 25), (21, 9, 23, 25), (17, 16, 27, 28), (12, 19, 30, 26), (18, 17, 28, 29), (30, 29, 34, 35), (28, 27, 32, 33), (26, 30, 35, 31), (29, 28, 33, 34), (31, 35, 40, 36), (34, 33, 38, 39), (35, 34, 39, 40), (33, 32, 37, 38), (37, 41, 39, 38), (39, 41, 36, 40)])
me_cube_002.polygons.foreach_set('use_smooth', [True] * 31)
me_cube_002.polygons.foreach_set('material_index', [1, 1, 1, 1, 1, 1, 1, 1, 1, 1, 1, 1, 1, 1, 1, 1, 1, 1, 1, 1, 1, 1, 1, 1, 1, 1, 1, 1, 1, 1, 1])
_k = set([(0, 1), (0, 4), (1, 5), (12, 19), (16, 17), (17, 18), (17, 28), (18, 19), (18, 29), (19, 30), (26, 30), (27, 28), (28, 29), (29, 30), (31, 35), (32, 33), (33, 34), (34, 35)])
me_cube_002.attributes.new('sharp_edge', 'BOOLEAN', 'EDGE').data.foreach_set('value', [ (min(e.vertices), max(e.vertices)) in _k for e in me_cube_002.edges])
_uv = me_cube_002.uv_layers.new(name='UVマップ')
_uv.uv.foreach_set('vector', [0.3945, 0.9146, 0.3896, 0.9448, 0.04067, 0.9552, 0.03698, 0.9296, 0.3904, 0.9569, 0.4013, 0.9776, 0.0203, 0.9877, 0.03902, 0.9672, 0.008361, 0.8846, 0.4049, 0.8521, 0.3866, 0.8869, 0.03787, 0.9077, 0.4108, 0.943, 0.4097, 0.9204, 0.4176, 0.9207, 0.4185, 0.9414, 0.04067, 0.9552, 0.3896, 0.9448, 0.3892, 0.9509, 0.04072, 0.9611, 0.04072, 0.9611, 0.3892, 0.9509, 0.3904, 0.9569, 0.03902, 0.9672, 0.3866, 0.8869, 0.3945, 0.9146, 0.03698, 0.9296, 0.03787, 0.9077, 0.3904, 0.9569, 0.3995, 0.9494, 0.4155, 0.9641, 0.4013, 0.9776, 0.3896, 0.9448, 0.3995, 0.9494, 0.3904, 0.9569, 0.3892, 0.9509, 0.3896, 0.9448, 0.3945, 0.9146, 0.4097, 0.9204, 0.3995, 0.9494, 0.3866, 0.8869, 0.4135, 0.8972, 0.4097, 0.9204, 0.3945, 0.9146, 0.4049, 0.8521, 0.4204, 0.8737, 0.4135, 0.8972, 0.3866, 0.8869, 0.4097, 0.9204, 0.4108, 0.943, 0.4155, 0.9641, 0.3995, 0.9494, 0.02809, 0.9564, 0.03902, 0.9672, 0.0203, 0.9877, 0.01265, 0.9653, 0.03902, 0.9672, 0.02809, 0.9564, 0.04067, 0.9552, 0.04072, 0.9611, 0.02441, 0.9203, 0.008361, 0.8846, 0.03787, 0.9077, 0.03698, 0.9296, 0.02809, 0.9564, 0.01265, 0.9653, 0.008361, 0.8846, 0.02441, 0.9203, 0.03698, 0.9296, 0.04067, 0.9552, 0.02809, 0.9564, 0.02441, 0.9203, 0.4135, 0.8972, 0.4204, 0.8737, 0.4292, 0.8785, 0.4219, 0.9004, 0.4155, 0.9641, 0.4108, 0.943, 0.4185, 0.9414, 0.4223, 0.9625, 0.4097, 0.9204, 0.4135, 0.8972, 0.4219, 0.9004, 0.4176, 0.9207, 0.4185, 0.9414, 0.4176, 0.9207, 0.4256, 0.922, 0.4246, 0.9408, 0.4219, 0.9004, 0.4292, 0.8785, 0.4342, 0.8857, 0.4273, 0.9032, 0.4223, 0.9625, 0.4185, 0.9414, 0.4246, 0.9408, 0.4289, 0.9566, 0.4176, 0.9207, 0.4219, 0.9004, 0.4273, 0.9032, 0.4256, 0.922, 0.4289, 0.9566, 0.4246, 0.9408, 0.8289, 0.9732, 0.8361, 0.9884, 0.4256, 0.922, 0.4273, 0.9032, 0.8305, 0.9472, 0.8284, 0.9599, 0.4246, 0.9408, 0.4256, 0.922, 0.8284, 0.9599, 0.8289, 0.9732, 0.4273, 0.9032, 0.4342, 0.8857, 0.8399, 0.9325, 0.8305, 0.9472, 0.8399, 0.9325, 0.8473, 0.9618, 0.8284, 0.9599, 0.8305, 0.9472, 0.8284, 0.9599, 0.8473, 0.9618, 0.8361, 0.9884, 0.8289, 0.9732])
_ca = me_cube_002.color_attributes.new('属性', 'BYTE_COLOR', 'CORNER')
_ca.data.foreach_set('color', [1.0, 1.0, 1.0, 1.0, 1.0, 1.0, 1.0, 1.0, 1.0, 1.0, 1.0, 1.0, 1.0, 1.0, 1.0, 1.0, 1.0, 1.0, 1.0, 1.0, 1.0, 1.0, 1.0, 1.0, 1.0, 1.0, 1.0, 1.0, 1.0, 1.0, 1.0, 1.0, 1.0, 1.0, 1.0, 1.0, 1.0, 1.0, 1.0, 1.0, 1.0, 1.0, 1.0, 1.0, 1.0, 1.0, 1.0, 1.0, 1.0, 1.0, 1.0, 1.0, 1.0, 1.0, 1.0, 1.0, 1.0, 1.0, 1.0, 1.0, 1.0, 1.0, 1.0, 1.0, 1.0, 1.0, 1.0, 1.0, 1.0, 1.0, 1.0, 1.0, 1.0, 1.0, 1.0, 1.0, 1.0, 1.0, 1.0, 1.0, 1.0, 1.0, 1.0, 1.0, 1.0, 1.0, 1.0, 1.0, 1.0, 1.0, 1.0, 1.0, 1.0, 1.0, 1.0, 1.0, 1.0, 1.0, 1.0, 1.0, 1.0, 1.0, 1.0, 1.0, 1.0, 1.0, 1.0, 1.0, 1.0, 1.0, 1.0, 1.0, 1.0, 1.0, 1.0, 1.0, 1.0, 1.0, 1.0, 1.0, 1.0, 1.0, 1.0, 1.0, 1.0, 1.0, 1.0, 1.0, 1.0, 1.0, 1.0, 1.0, 1.0, 1.0, 1.0, 1.0, 1.0, 1.0, 1.0, 1.0, 1.0, 1.0, 1.0, 1.0, 1.0, 1.0, 1.0, 1.0, 1.0, 1.0, 1.0, 1.0, 1.0, 1.0, 1.0, 1.0, 1.0, 1.0, 1.0, 1.0, 1.0, 1.0, 1.0, 1.0, 1.0, 1.0, 1.0, 1.0, 1.0, 1.0, 1.0, 1.0, 1.0, 1.0, 1.0, 1.0, 1.0, 1.0, 1.0, 1.0, 1.0, 1.0, 1.0, 1.0, 1.0, 1.0, 1.0, 1.0, 1.0, 1.0, 1.0, 1.0, 1.0, 1.0, 1.0, 1.0, 1.0, 1.0, 1.0, 1.0, 1.0, 1.0, 1.0, 1.0, 1.0, 1.0, 1.0, 1.0, 1.0, 1.0, 1.0, 1.0, 1.0, 1.0, 1.0, 1.0, 1.0, 1.0, 1.0, 1.0, 1.0, 1.0, 1.0, 1.0, 1.0, 1.0, 1.0, 1.0, 1.0, 1.0, 1.0, 1.0, 1.0, 1.0, 1.0, 1.0, 1.0, 1.0, 1.0, 1.0, 1.0, 1.0, 1.0, 1.0, 1.0, 1.0, 1.0, 1.0, 1.0, 1.0, 1.0, 1.0, 1.0, 1.0, 1.0, 1.0, 1.0, 1.0, 1.0, 1.0, 1.0, 1.0, 1.0, 1.0, 1.0, 1.0, 1.0, 1.0, 1.0, 1.0, 1.0, 1.0, 1.0, 1.0, 1.0, 1.0, 1.0, 1.0, 1.0, 1.0, 1.0, 1.0, 1.0, 1.0, 1.0, 1.0, 1.0, 1.0, 1.0, 1.0, 1.0, 1.0, 1.0, 1.0, 1.0, 1.0, 1.0, 1.0, 1.0, 1.0, 1.0, 1.0, 1.0, 1.0, 1.0, 1.0, 1.0, 1.0, 1.0, 1.0, 1.0, 1.0, 1.0, 1.0, 1.0, 1.0, 1.0, 1.0, 1.0, 1.0, 1.0, 1.0, 1.0, 1.0, 1.0, 1.0, 1.0, 1.0, 1.0, 1.0, 1.0, 1.0, 1.0, 1.0, 1.0, 1.0, 1.0, 1.0, 1.0, 1.0, 1.0, 1.0, 1.0, 1.0, 1.0, 1.0, 1.0, 1.0, 1.0, 1.0, 1.0, 1.0, 1.0, 1.0, 1.0, 1.0, 1.0, 1.0, 1.0, 1.0, 1.0, 1.0, 1.0, 1.0, 1.0, 1.0, 1.0, 1.0, 1.0, 1.0, 1.0, 1.0, 1.0, 1.0, 1.0, 1.0, 1.0, 1.0, 1.0, 1.0, 1.0, 1.0, 1.0, 1.0, 1.0, 1.0, 1.0, 1.0, 1.0, 1.0, 1.0, 1.0, 1.0, 1.0, 1.0, 1.0, 1.0, 1.0, 1.0, 1.0, 1.0, 1.0, 1.0, 1.0, 1.0, 1.0, 1.0, 1.0, 1.0, 1.0, 1.0, 1.0, 1.0, 1.0, 1.0, 1.0, 1.0, 1.0, 1.0, 1.0, 1.0, 1.0, 1.0, 1.0, 1.0, 1.0, 1.0, 1.0, 1.0, 1.0, 1.0, 1.0, 1.0, 1.0, 1.0, 1.0, 1.0, 1.0, 1.0, 1.0, 1.0, 1.0, 1.0, 1.0, 1.0, 1.0, 1.0, 1.0, 1.0, 1.0, 1.0, 1.0, 1.0, 1.0, 1.0, 1.0, 1.0, 1.0, 1.0, 1.0, 1.0, 1.0, 1.0, 1.0, 1.0, 1.0, 1.0, 1.0, 1.0, 1.0, 1.0, 1.0, 1.0, 1.0, 1.0, 1.0, 1.0, 1.0, 1.0, 1.0, 1.0, 1.0, 1.0, 1.0, 1.0, 1.0, 1.0, 1.0, 1.0, 1.0, 1.0, 1.0, 1.0, 1.0, 1.0, 1.0])
me_cube_002.materials.append(mat_material_001)
me_cube_002.materials.append(mat_material_002)
me_cube_002.update()

# ---- objects
ob_grip = bpy.data.objects.new('grip', me_cube_001)
ob_slide = bpy.data.objects.new('slide', me_cube_002)
ob_x = bpy.data.objects.new('エンプティ', None)
ob_001 = bpy.data.objects.new('エンプティ.001', None)

# ---- transforms, parenting, visibility, modifiers, constraints
ob_grip.location = (0.0, 0.004, 0.09)
ob_grip.rotation_euler = (0.0, -0.0, 1.571)
_m = ob_grip.modifiers.new('ミラー', 'MIRROR')
_m.use_axis = (False, True, False)
_m.use_clip = True
ob_slide.location = (0.0, 0.008628, 0.102)
ob_slide.rotation_euler = (0.0, -0.0, 1.571)
_m = ob_slide.modifiers.new('ミラー', 'MIRROR')
_m.use_axis = (False, True, False)
_m.use_clip = True
ob_x.location = (-5.821e-11, 0.0007696, 0.07311)
ob_x.rotation_euler = (1.571, -0.0, 1.571)
ob_x.scale = (0.04803, 0.04803, 0.04803)
ob_x.empty_display_type = 'IMAGE'
ob_x.empty_display_size = 5.0
ob_x.use_empty_image_alpha = True
ob_x.color = (1.0, 1.0, 1.0, 0.1339)
ob_001.location = (-7.451e-09, 0.09425, 0.05974)
ob_001.rotation_euler = (1.571, -0.0, 3.142)
ob_001.scale = (0.02752, 0.02752, 0.02752)
ob_001.empty_display_type = 'IMAGE'
ob_001.empty_display_size = 5.0
ob_001.empty_image_depth = 'FRONT'
ob_001.use_empty_image_alpha = True
ob_001.color = (1.0, 1.0, 1.0, 0.252)

# ---- collection membership
col_collection.objects.link(ob_grip)
col_collection.objects.link(ob_slide)
col_2.objects.link(ob_x)
col_2.objects.link(ob_001)

# ---- scene / render settings (as saved in the file)
scene.frame_start = 1; scene.frame_end = 16; scene.frame_set(12)
scene.render.engine = 'BLENDER_EEVEE_NEXT'
bpy.context.view_layer.update()

# ---- added for rendering (the .blend has no active camera and no usable light): camera, sun
cam_auto = bpy.data.cameras.new('AutoCamera')
cam_auto.lens = 50.0
cam_auto.sensor_width = 36.0
cam_auto.clip_end = 1000.0
ob_auto_camera = bpy.data.objects.new('AutoCamera', cam_auto)
scene.collection.objects.link(ob_auto_camera)
ob_auto_camera.location = (0.20146, -0.242252, 0.227168)
ob_auto_camera.rotation_euler = (1.09748, -7.21219e-08, 0.694738)
scene.camera = ob_auto_camera
light_auto_sun = bpy.data.lights.new('AutoSun', 'SUN')
light_auto_sun.energy = 3.0
light_auto_sun.angle = 0.0523599
ob_auto_sun = bpy.data.objects.new('AutoSun', light_auto_sun)
scene.collection.objects.link(ob_auto_sun)
ob_auto_sun.rotation_euler = (0.872665, 0.174533, 0.523599)
bpy.context.view_layer.update()

